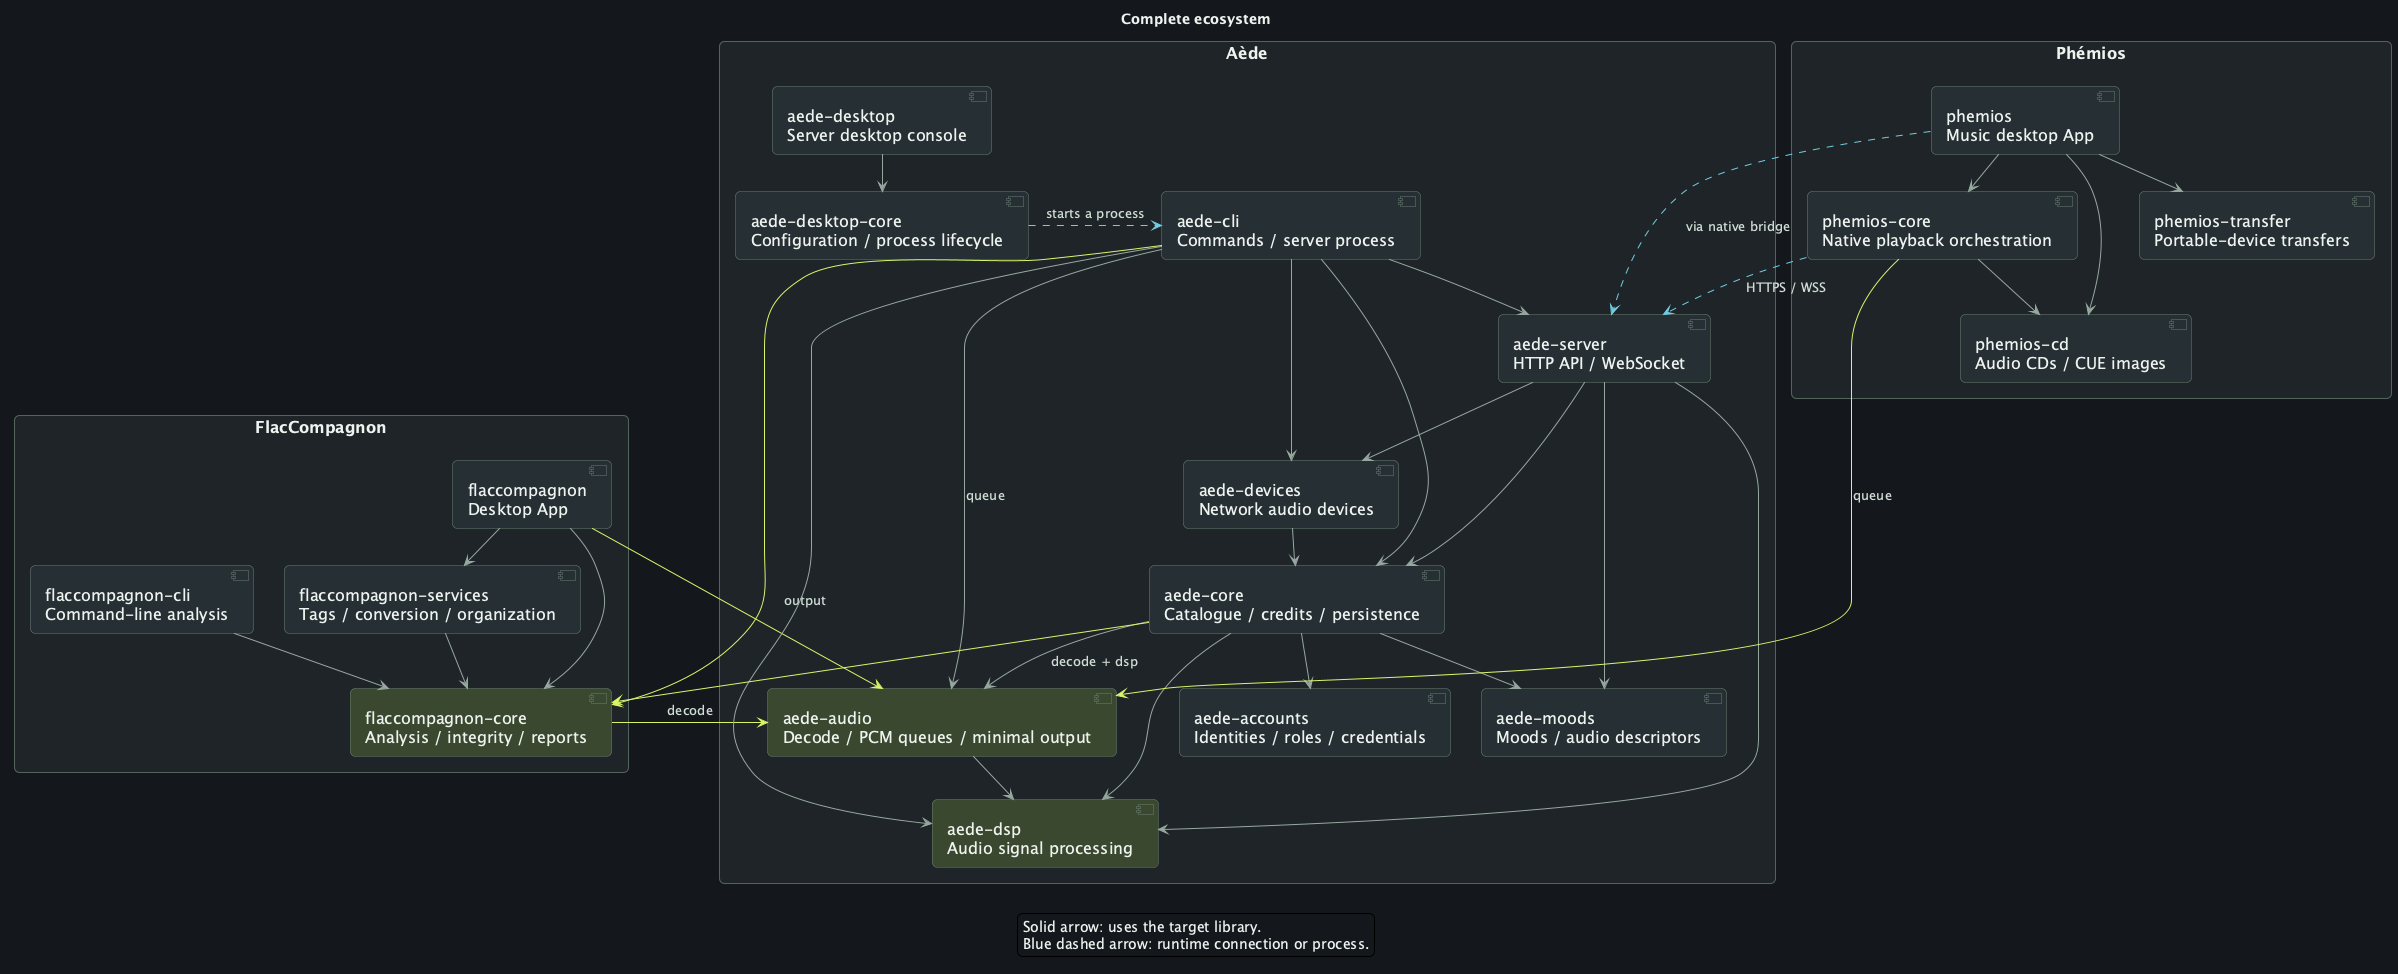

The diagram above was rendered by PlantUML. Its source (embedded in the PNG):
@startuml en-complete
!pragma layout smetana
skinparam backgroundColor #15191D
skinparam defaultFontName SansSerif
skinparam defaultFontSize 16
skinparam defaultFontColor #EDF2EE
skinparam shadowing false
skinparam roundcorner 10
skinparam componentStyle uml2
skinparam ArrowColor #96A79F
skinparam ArrowFontColor #D0DDD5
skinparam ArrowFontSize 13
skinparam packageStyle rectangle
skinparam packageBackgroundColor #1E2528
skinparam packageBorderColor #52655D
skinparam packageFontColor #F1F5F2
skinparam packageFontSize 19
skinparam componentBackgroundColor #273035
skinparam componentBorderColor #6A7F73
skinparam componentFontColor #EDF2EE
skinparam nodesep 30
skinparam ranksep 35
hide stereotype

title Complete ecosystem
package "FlacCompagnon" {
component "flaccompagnon\nDesktop App" as FApp
component "flaccompagnon-cli\nCommand-line analysis" as FCli
component "flaccompagnon-services\nTags / conversion / organization" as FServices
component "flaccompagnon-core\nAnalysis / integrity / reports" as FCore #3B4930
}
package "Aède" {
component "aede-desktop\nServer desktop console" as AApp
component "aede-desktop-core\nConfiguration / process lifecycle" as AConsole
component "aede-cli\nCommands / server process" as ACli
component "aede-server\nHTTP API / WebSocket" as AServer
component "aede-devices\nNetwork audio devices" as ADevices
component "aede-core\nCatalogue / credits / persistence" as ACore
component "aede-accounts\nIdentities / roles / credentials" as AAccounts
component "aede-moods\nMoods / audio descriptors" as AMoods
component "aede-audio\nDecode / PCM queues / minimal output" as AAudio #3B4930
component "aede-dsp\nAudio signal processing" as ADsp #3B4930
}
package "Phémios" {
component "phemios\nMusic desktop App" as PApp
component "phemios-core\nNative playback orchestration" as PCore
component "phemios-cd\nAudio CDs / CUE images" as PCd
component "phemios-transfer\nPortable-device transfers" as PTransfer
}
FApp --> FServices
FApp --> FCore
FCli --> FCore
FServices --> FCore
FApp -[#D8F36A]-> AAudio : output
FCore -[#D8F36A]-> AAudio : decode
AApp --> AConsole
ACli --> AServer
ACli --> ACore
ACli --> ADevices
ACli --> ADsp
ACli --> AAudio : queue
ACli -[#D8F36A]-> FCore
AServer --> ACore
AServer --> ADevices
AServer --> AMoods
AServer --> ADsp
ADevices --> ACore
ACore --> AAccounts
ACore --> AMoods
ACore --> ADsp
ACore --> AAudio : decode + dsp
ACore -[#D8F36A]-> FCore
AAudio --> ADsp
PApp --> PCore
PApp --> PCd
PApp --> PTransfer
PCore --> PCd
PCore -[#D8F36A]-> AAudio : queue
AConsole -[#71CDE1,dashed]right-> ACli : starts a process
PCore -[#71CDE1,dashed]-> AServer : HTTPS / WSS
PApp -[#71CDE1,dashed]-> AServer : via native bridge
legend bottom
Solid arrow: uses the target library.
Blue dashed arrow: runtime connection or process.
endlegend
@enduml